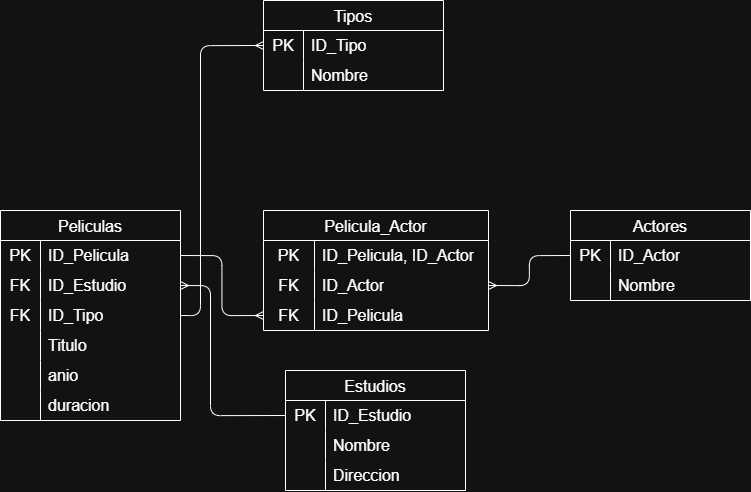

The diagram above was exported from draw.io. Its source (the exported page's mxGraphModel, read from the mxfile embedded in the PNG):
<mxGraphModel dx="4040" dy="2237" grid="1" gridSize="10" guides="1" tooltips="1" connect="1" arrows="1" fold="1" page="1" pageScale="1" pageWidth="850" pageHeight="1100" math="0" shadow="0">
  <root>
    <mxCell id="0" />
    <mxCell id="1" parent="0" />
    <mxCell id="cJCIDHlk7EvFyJTm_zxi-1" parent="1" style="shape=table;startSize=30;container=1;collapsible=0;childLayout=tableLayout;fixedRows=1;rowLines=0;fontStyle=0;strokeColor=default;fontSize=16;" value="Peliculas" vertex="1">
      <mxGeometry height="210" width="180" x="50" y="515" as="geometry" />
    </mxCell>
    <mxCell id="cJCIDHlk7EvFyJTm_zxi-2" parent="cJCIDHlk7EvFyJTm_zxi-1" style="shape=tableRow;horizontal=0;startSize=0;swimlaneHead=0;swimlaneBody=0;top=0;left=0;bottom=0;right=0;collapsible=0;dropTarget=0;fillColor=none;points=[[0,0.5],[1,0.5]];portConstraint=eastwest;strokeColor=inherit;fontSize=16;" value="" vertex="1">
      <mxGeometry height="30" width="180" y="30" as="geometry" />
    </mxCell>
    <mxCell id="cJCIDHlk7EvFyJTm_zxi-3" parent="cJCIDHlk7EvFyJTm_zxi-2" style="shape=partialRectangle;html=1;whiteSpace=wrap;connectable=0;fillColor=none;top=0;left=0;bottom=0;right=0;overflow=hidden;pointerEvents=1;strokeColor=inherit;fontSize=16;" value="PK" vertex="1">
      <mxGeometry height="30" width="40" as="geometry">
        <mxRectangle height="30" width="40" as="alternateBounds" />
      </mxGeometry>
    </mxCell>
    <mxCell id="cJCIDHlk7EvFyJTm_zxi-4" parent="cJCIDHlk7EvFyJTm_zxi-2" style="shape=partialRectangle;html=1;whiteSpace=wrap;connectable=0;fillColor=none;top=0;left=0;bottom=0;right=0;align=left;spacingLeft=6;overflow=hidden;strokeColor=inherit;fontSize=16;" value="ID_Pelicula" vertex="1">
      <mxGeometry height="30" width="140" x="40" as="geometry">
        <mxRectangle height="30" width="140" as="alternateBounds" />
      </mxGeometry>
    </mxCell>
    <mxCell id="cJCIDHlk7EvFyJTm_zxi-5" parent="cJCIDHlk7EvFyJTm_zxi-1" style="shape=tableRow;horizontal=0;startSize=0;swimlaneHead=0;swimlaneBody=0;top=0;left=0;bottom=0;right=0;collapsible=0;dropTarget=0;fillColor=none;points=[[0,0.5],[1,0.5]];portConstraint=eastwest;strokeColor=inherit;fontSize=16;" value="" vertex="1">
      <mxGeometry height="30" width="180" y="60" as="geometry" />
    </mxCell>
    <mxCell id="cJCIDHlk7EvFyJTm_zxi-6" parent="cJCIDHlk7EvFyJTm_zxi-5" style="shape=partialRectangle;html=1;whiteSpace=wrap;connectable=0;fillColor=none;top=0;left=0;bottom=0;right=0;overflow=hidden;strokeColor=inherit;fontSize=16;" value="FK" vertex="1">
      <mxGeometry height="30" width="40" as="geometry">
        <mxRectangle height="30" width="40" as="alternateBounds" />
      </mxGeometry>
    </mxCell>
    <mxCell id="cJCIDHlk7EvFyJTm_zxi-7" parent="cJCIDHlk7EvFyJTm_zxi-5" style="shape=partialRectangle;html=1;whiteSpace=wrap;connectable=0;fillColor=none;top=0;left=0;bottom=0;right=0;align=left;spacingLeft=6;overflow=hidden;strokeColor=inherit;fontSize=16;" value="ID_Estudio" vertex="1">
      <mxGeometry height="30" width="140" x="40" as="geometry">
        <mxRectangle height="30" width="140" as="alternateBounds" />
      </mxGeometry>
    </mxCell>
    <mxCell id="cJCIDHlk7EvFyJTm_zxi-8" parent="cJCIDHlk7EvFyJTm_zxi-1" style="shape=tableRow;horizontal=0;startSize=0;swimlaneHead=0;swimlaneBody=0;top=0;left=0;bottom=0;right=0;collapsible=0;dropTarget=0;fillColor=none;points=[[0,0.5],[1,0.5]];portConstraint=eastwest;strokeColor=inherit;fontSize=16;" value="" vertex="1">
      <mxGeometry height="30" width="180" y="90" as="geometry" />
    </mxCell>
    <mxCell id="cJCIDHlk7EvFyJTm_zxi-9" parent="cJCIDHlk7EvFyJTm_zxi-8" style="shape=partialRectangle;html=1;whiteSpace=wrap;connectable=0;fillColor=none;top=0;left=0;bottom=0;right=0;overflow=hidden;strokeColor=inherit;fontSize=16;" value="FK" vertex="1">
      <mxGeometry height="30" width="40" as="geometry">
        <mxRectangle height="30" width="40" as="alternateBounds" />
      </mxGeometry>
    </mxCell>
    <mxCell id="cJCIDHlk7EvFyJTm_zxi-10" parent="cJCIDHlk7EvFyJTm_zxi-8" style="shape=partialRectangle;html=1;whiteSpace=wrap;connectable=0;fillColor=none;top=0;left=0;bottom=0;right=0;align=left;spacingLeft=6;overflow=hidden;strokeColor=inherit;fontSize=16;" value="ID_Tipo" vertex="1">
      <mxGeometry height="30" width="140" x="40" as="geometry">
        <mxRectangle height="30" width="140" as="alternateBounds" />
      </mxGeometry>
    </mxCell>
    <mxCell id="cJCIDHlk7EvFyJTm_zxi-11" parent="cJCIDHlk7EvFyJTm_zxi-1" style="shape=tableRow;horizontal=0;startSize=0;swimlaneHead=0;swimlaneBody=0;top=0;left=0;bottom=0;right=0;collapsible=0;dropTarget=0;fillColor=none;points=[[0,0.5],[1,0.5]];portConstraint=eastwest;strokeColor=inherit;fontSize=16;" vertex="1">
      <mxGeometry height="30" width="180" y="120" as="geometry" />
    </mxCell>
    <mxCell id="cJCIDHlk7EvFyJTm_zxi-12" parent="cJCIDHlk7EvFyJTm_zxi-11" style="shape=partialRectangle;html=1;whiteSpace=wrap;connectable=0;fillColor=none;top=0;left=0;bottom=0;right=0;overflow=hidden;strokeColor=inherit;fontSize=16;" vertex="1">
      <mxGeometry height="30" width="40" as="geometry">
        <mxRectangle height="30" width="40" as="alternateBounds" />
      </mxGeometry>
    </mxCell>
    <mxCell id="cJCIDHlk7EvFyJTm_zxi-13" parent="cJCIDHlk7EvFyJTm_zxi-11" style="shape=partialRectangle;html=1;whiteSpace=wrap;connectable=0;fillColor=none;top=0;left=0;bottom=0;right=0;align=left;spacingLeft=6;overflow=hidden;strokeColor=inherit;fontSize=16;" value="Titulo" vertex="1">
      <mxGeometry height="30" width="140" x="40" as="geometry">
        <mxRectangle height="30" width="140" as="alternateBounds" />
      </mxGeometry>
    </mxCell>
    <mxCell id="cJCIDHlk7EvFyJTm_zxi-14" parent="cJCIDHlk7EvFyJTm_zxi-1" style="shape=tableRow;horizontal=0;startSize=0;swimlaneHead=0;swimlaneBody=0;top=0;left=0;bottom=0;right=0;collapsible=0;dropTarget=0;fillColor=none;points=[[0,0.5],[1,0.5]];portConstraint=eastwest;strokeColor=inherit;fontSize=16;" vertex="1">
      <mxGeometry height="30" width="180" y="150" as="geometry" />
    </mxCell>
    <mxCell id="cJCIDHlk7EvFyJTm_zxi-15" parent="cJCIDHlk7EvFyJTm_zxi-14" style="shape=partialRectangle;html=1;whiteSpace=wrap;connectable=0;fillColor=none;top=0;left=0;bottom=0;right=0;overflow=hidden;strokeColor=inherit;fontSize=16;" vertex="1">
      <mxGeometry height="30" width="40" as="geometry">
        <mxRectangle height="30" width="40" as="alternateBounds" />
      </mxGeometry>
    </mxCell>
    <mxCell id="cJCIDHlk7EvFyJTm_zxi-16" parent="cJCIDHlk7EvFyJTm_zxi-14" style="shape=partialRectangle;html=1;whiteSpace=wrap;connectable=0;fillColor=none;top=0;left=0;bottom=0;right=0;align=left;spacingLeft=6;overflow=hidden;strokeColor=inherit;fontSize=16;" value="anio" vertex="1">
      <mxGeometry height="30" width="140" x="40" as="geometry">
        <mxRectangle height="30" width="140" as="alternateBounds" />
      </mxGeometry>
    </mxCell>
    <mxCell id="cJCIDHlk7EvFyJTm_zxi-17" parent="cJCIDHlk7EvFyJTm_zxi-1" style="shape=tableRow;horizontal=0;startSize=0;swimlaneHead=0;swimlaneBody=0;top=0;left=0;bottom=0;right=0;collapsible=0;dropTarget=0;fillColor=none;points=[[0,0.5],[1,0.5]];portConstraint=eastwest;strokeColor=inherit;fontSize=16;" vertex="1">
      <mxGeometry height="30" width="180" y="180" as="geometry" />
    </mxCell>
    <mxCell id="cJCIDHlk7EvFyJTm_zxi-18" parent="cJCIDHlk7EvFyJTm_zxi-17" style="shape=partialRectangle;html=1;whiteSpace=wrap;connectable=0;fillColor=none;top=0;left=0;bottom=0;right=0;overflow=hidden;strokeColor=inherit;fontSize=16;" vertex="1">
      <mxGeometry height="30" width="40" as="geometry">
        <mxRectangle height="30" width="40" as="alternateBounds" />
      </mxGeometry>
    </mxCell>
    <mxCell id="cJCIDHlk7EvFyJTm_zxi-19" parent="cJCIDHlk7EvFyJTm_zxi-17" style="shape=partialRectangle;html=1;whiteSpace=wrap;connectable=0;fillColor=none;top=0;left=0;bottom=0;right=0;align=left;spacingLeft=6;overflow=hidden;strokeColor=inherit;fontSize=16;" value="duracion" vertex="1">
      <mxGeometry height="30" width="140" x="40" as="geometry">
        <mxRectangle height="30" width="140" as="alternateBounds" />
      </mxGeometry>
    </mxCell>
    <mxCell id="cJCIDHlk7EvFyJTm_zxi-35" parent="1" style="shape=table;startSize=30;container=1;collapsible=0;childLayout=tableLayout;fixedRows=1;rowLines=0;fontStyle=0;strokeColor=default;fontSize=16;" value="Estudios" vertex="1">
      <mxGeometry height="120" width="180" x="335" y="675" as="geometry" />
    </mxCell>
    <mxCell id="cJCIDHlk7EvFyJTm_zxi-36" parent="cJCIDHlk7EvFyJTm_zxi-35" style="shape=tableRow;horizontal=0;startSize=0;swimlaneHead=0;swimlaneBody=0;top=0;left=0;bottom=0;right=0;collapsible=0;dropTarget=0;fillColor=none;points=[[0,0.5],[1,0.5]];portConstraint=eastwest;strokeColor=inherit;fontSize=16;" value="" vertex="1">
      <mxGeometry height="30" width="180" y="30" as="geometry" />
    </mxCell>
    <mxCell id="cJCIDHlk7EvFyJTm_zxi-37" parent="cJCIDHlk7EvFyJTm_zxi-36" style="shape=partialRectangle;html=1;whiteSpace=wrap;connectable=0;fillColor=none;top=0;left=0;bottom=0;right=0;overflow=hidden;pointerEvents=1;strokeColor=inherit;fontSize=16;" value="PK" vertex="1">
      <mxGeometry height="30" width="40" as="geometry">
        <mxRectangle height="30" width="40" as="alternateBounds" />
      </mxGeometry>
    </mxCell>
    <mxCell id="cJCIDHlk7EvFyJTm_zxi-38" parent="cJCIDHlk7EvFyJTm_zxi-36" style="shape=partialRectangle;html=1;whiteSpace=wrap;connectable=0;fillColor=none;top=0;left=0;bottom=0;right=0;align=left;spacingLeft=6;overflow=hidden;strokeColor=inherit;fontSize=16;" value="ID_Estudio" vertex="1">
      <mxGeometry height="30" width="140" x="40" as="geometry">
        <mxRectangle height="30" width="140" as="alternateBounds" />
      </mxGeometry>
    </mxCell>
    <mxCell id="cJCIDHlk7EvFyJTm_zxi-39" parent="cJCIDHlk7EvFyJTm_zxi-35" style="shape=tableRow;horizontal=0;startSize=0;swimlaneHead=0;swimlaneBody=0;top=0;left=0;bottom=0;right=0;collapsible=0;dropTarget=0;fillColor=none;points=[[0,0.5],[1,0.5]];portConstraint=eastwest;strokeColor=inherit;fontSize=16;" value="" vertex="1">
      <mxGeometry height="30" width="180" y="60" as="geometry" />
    </mxCell>
    <mxCell id="cJCIDHlk7EvFyJTm_zxi-40" parent="cJCIDHlk7EvFyJTm_zxi-39" style="shape=partialRectangle;html=1;whiteSpace=wrap;connectable=0;fillColor=none;top=0;left=0;bottom=0;right=0;overflow=hidden;strokeColor=inherit;fontSize=16;" value="" vertex="1">
      <mxGeometry height="30" width="40" as="geometry">
        <mxRectangle height="30" width="40" as="alternateBounds" />
      </mxGeometry>
    </mxCell>
    <mxCell id="cJCIDHlk7EvFyJTm_zxi-41" parent="cJCIDHlk7EvFyJTm_zxi-39" style="shape=partialRectangle;html=1;whiteSpace=wrap;connectable=0;fillColor=none;top=0;left=0;bottom=0;right=0;align=left;spacingLeft=6;overflow=hidden;strokeColor=inherit;fontSize=16;" value="Nombre" vertex="1">
      <mxGeometry height="30" width="140" x="40" as="geometry">
        <mxRectangle height="30" width="140" as="alternateBounds" />
      </mxGeometry>
    </mxCell>
    <mxCell id="cJCIDHlk7EvFyJTm_zxi-42" parent="cJCIDHlk7EvFyJTm_zxi-35" style="shape=tableRow;horizontal=0;startSize=0;swimlaneHead=0;swimlaneBody=0;top=0;left=0;bottom=0;right=0;collapsible=0;dropTarget=0;fillColor=none;points=[[0,0.5],[1,0.5]];portConstraint=eastwest;strokeColor=inherit;fontSize=16;" value="" vertex="1">
      <mxGeometry height="30" width="180" y="90" as="geometry" />
    </mxCell>
    <mxCell id="cJCIDHlk7EvFyJTm_zxi-43" parent="cJCIDHlk7EvFyJTm_zxi-42" style="shape=partialRectangle;html=1;whiteSpace=wrap;connectable=0;fillColor=none;top=0;left=0;bottom=0;right=0;overflow=hidden;strokeColor=inherit;fontSize=16;" value="" vertex="1">
      <mxGeometry height="30" width="40" as="geometry">
        <mxRectangle height="30" width="40" as="alternateBounds" />
      </mxGeometry>
    </mxCell>
    <mxCell id="cJCIDHlk7EvFyJTm_zxi-44" parent="cJCIDHlk7EvFyJTm_zxi-42" style="shape=partialRectangle;html=1;whiteSpace=wrap;connectable=0;fillColor=none;top=0;left=0;bottom=0;right=0;align=left;spacingLeft=6;overflow=hidden;strokeColor=inherit;fontSize=16;" value="Direccion" vertex="1">
      <mxGeometry height="30" width="140" x="40" as="geometry">
        <mxRectangle height="30" width="140" as="alternateBounds" />
      </mxGeometry>
    </mxCell>
    <mxCell id="cJCIDHlk7EvFyJTm_zxi-45" parent="1" style="shape=table;startSize=30;container=1;collapsible=0;childLayout=tableLayout;fixedRows=1;rowLines=0;fontStyle=0;strokeColor=default;fontSize=16;" value="Actores" vertex="1">
      <mxGeometry height="90" width="180" x="620" y="515" as="geometry" />
    </mxCell>
    <mxCell id="cJCIDHlk7EvFyJTm_zxi-46" parent="cJCIDHlk7EvFyJTm_zxi-45" style="shape=tableRow;horizontal=0;startSize=0;swimlaneHead=0;swimlaneBody=0;top=0;left=0;bottom=0;right=0;collapsible=0;dropTarget=0;fillColor=none;points=[[0,0.5],[1,0.5]];portConstraint=eastwest;strokeColor=inherit;fontSize=16;" value="" vertex="1">
      <mxGeometry height="30" width="180" y="30" as="geometry" />
    </mxCell>
    <mxCell id="cJCIDHlk7EvFyJTm_zxi-47" parent="cJCIDHlk7EvFyJTm_zxi-46" style="shape=partialRectangle;html=1;whiteSpace=wrap;connectable=0;fillColor=none;top=0;left=0;bottom=0;right=0;overflow=hidden;pointerEvents=1;strokeColor=inherit;fontSize=16;" value="PK" vertex="1">
      <mxGeometry height="30" width="40" as="geometry">
        <mxRectangle height="30" width="40" as="alternateBounds" />
      </mxGeometry>
    </mxCell>
    <mxCell id="cJCIDHlk7EvFyJTm_zxi-48" parent="cJCIDHlk7EvFyJTm_zxi-46" style="shape=partialRectangle;html=1;whiteSpace=wrap;connectable=0;fillColor=none;top=0;left=0;bottom=0;right=0;align=left;spacingLeft=6;overflow=hidden;strokeColor=inherit;fontSize=16;" value="ID_Actor" vertex="1">
      <mxGeometry height="30" width="140" x="40" as="geometry">
        <mxRectangle height="30" width="140" as="alternateBounds" />
      </mxGeometry>
    </mxCell>
    <mxCell id="cJCIDHlk7EvFyJTm_zxi-49" parent="cJCIDHlk7EvFyJTm_zxi-45" style="shape=tableRow;horizontal=0;startSize=0;swimlaneHead=0;swimlaneBody=0;top=0;left=0;bottom=0;right=0;collapsible=0;dropTarget=0;fillColor=none;points=[[0,0.5],[1,0.5]];portConstraint=eastwest;strokeColor=inherit;fontSize=16;" value="" vertex="1">
      <mxGeometry height="30" width="180" y="60" as="geometry" />
    </mxCell>
    <mxCell id="cJCIDHlk7EvFyJTm_zxi-50" parent="cJCIDHlk7EvFyJTm_zxi-49" style="shape=partialRectangle;html=1;whiteSpace=wrap;connectable=0;fillColor=none;top=0;left=0;bottom=0;right=0;overflow=hidden;strokeColor=inherit;fontSize=16;" value="" vertex="1">
      <mxGeometry height="30" width="40" as="geometry">
        <mxRectangle height="30" width="40" as="alternateBounds" />
      </mxGeometry>
    </mxCell>
    <mxCell id="cJCIDHlk7EvFyJTm_zxi-51" parent="cJCIDHlk7EvFyJTm_zxi-49" style="shape=partialRectangle;html=1;whiteSpace=wrap;connectable=0;fillColor=none;top=0;left=0;bottom=0;right=0;align=left;spacingLeft=6;overflow=hidden;strokeColor=inherit;fontSize=16;" value="Nombre" vertex="1">
      <mxGeometry height="30" width="140" x="40" as="geometry">
        <mxRectangle height="30" width="140" as="alternateBounds" />
      </mxGeometry>
    </mxCell>
    <mxCell id="cJCIDHlk7EvFyJTm_zxi-55" parent="1" style="shape=table;startSize=30;container=1;collapsible=0;childLayout=tableLayout;fixedRows=1;rowLines=0;fontStyle=0;strokeColor=default;fontSize=16;" value="Pelicula_Actor" vertex="1">
      <mxGeometry height="120" width="225" x="313" y="515" as="geometry" />
    </mxCell>
    <mxCell id="cJCIDHlk7EvFyJTm_zxi-56" parent="cJCIDHlk7EvFyJTm_zxi-55" style="shape=tableRow;horizontal=0;startSize=0;swimlaneHead=0;swimlaneBody=0;top=0;left=0;bottom=0;right=0;collapsible=0;dropTarget=0;fillColor=none;points=[[0,0.5],[1,0.5]];portConstraint=eastwest;strokeColor=inherit;fontSize=16;" value="" vertex="1">
      <mxGeometry height="30" width="225" y="30" as="geometry" />
    </mxCell>
    <mxCell id="cJCIDHlk7EvFyJTm_zxi-57" parent="cJCIDHlk7EvFyJTm_zxi-56" style="shape=partialRectangle;html=1;whiteSpace=wrap;connectable=0;fillColor=none;top=0;left=0;bottom=0;right=0;overflow=hidden;pointerEvents=1;strokeColor=inherit;fontSize=16;" value="PK" vertex="1">
      <mxGeometry height="30" width="51" as="geometry">
        <mxRectangle height="30" width="51" as="alternateBounds" />
      </mxGeometry>
    </mxCell>
    <mxCell id="cJCIDHlk7EvFyJTm_zxi-58" parent="cJCIDHlk7EvFyJTm_zxi-56" style="shape=partialRectangle;html=1;whiteSpace=wrap;connectable=0;fillColor=none;top=0;left=0;bottom=0;right=0;align=left;spacingLeft=6;overflow=hidden;strokeColor=inherit;fontSize=16;" value="ID_Pelicula, ID_Actor" vertex="1">
      <mxGeometry height="30" width="174" x="51" as="geometry">
        <mxRectangle height="30" width="174" as="alternateBounds" />
      </mxGeometry>
    </mxCell>
    <mxCell id="cJCIDHlk7EvFyJTm_zxi-59" parent="cJCIDHlk7EvFyJTm_zxi-55" style="shape=tableRow;horizontal=0;startSize=0;swimlaneHead=0;swimlaneBody=0;top=0;left=0;bottom=0;right=0;collapsible=0;dropTarget=0;fillColor=none;points=[[0,0.5],[1,0.5]];portConstraint=eastwest;strokeColor=inherit;fontSize=16;" value="" vertex="1">
      <mxGeometry height="30" width="225" y="60" as="geometry" />
    </mxCell>
    <mxCell id="cJCIDHlk7EvFyJTm_zxi-60" parent="cJCIDHlk7EvFyJTm_zxi-59" style="shape=partialRectangle;html=1;whiteSpace=wrap;connectable=0;fillColor=none;top=0;left=0;bottom=0;right=0;overflow=hidden;strokeColor=inherit;fontSize=16;" value="FK" vertex="1">
      <mxGeometry height="30" width="51" as="geometry">
        <mxRectangle height="30" width="51" as="alternateBounds" />
      </mxGeometry>
    </mxCell>
    <mxCell id="cJCIDHlk7EvFyJTm_zxi-61" parent="cJCIDHlk7EvFyJTm_zxi-59" style="shape=partialRectangle;html=1;whiteSpace=wrap;connectable=0;fillColor=none;top=0;left=0;bottom=0;right=0;align=left;spacingLeft=6;overflow=hidden;strokeColor=inherit;fontSize=16;" value="ID_Actor" vertex="1">
      <mxGeometry height="30" width="174" x="51" as="geometry">
        <mxRectangle height="30" width="174" as="alternateBounds" />
      </mxGeometry>
    </mxCell>
    <mxCell id="cJCIDHlk7EvFyJTm_zxi-62" parent="cJCIDHlk7EvFyJTm_zxi-55" style="shape=tableRow;horizontal=0;startSize=0;swimlaneHead=0;swimlaneBody=0;top=0;left=0;bottom=0;right=0;collapsible=0;dropTarget=0;fillColor=none;points=[[0,0.5],[1,0.5]];portConstraint=eastwest;strokeColor=inherit;fontSize=16;" vertex="1">
      <mxGeometry height="30" width="225" y="90" as="geometry" />
    </mxCell>
    <mxCell id="cJCIDHlk7EvFyJTm_zxi-63" parent="cJCIDHlk7EvFyJTm_zxi-62" style="shape=partialRectangle;html=1;whiteSpace=wrap;connectable=0;fillColor=none;top=0;left=0;bottom=0;right=0;overflow=hidden;strokeColor=inherit;fontSize=16;" value="FK" vertex="1">
      <mxGeometry height="30" width="51" as="geometry">
        <mxRectangle height="30" width="51" as="alternateBounds" />
      </mxGeometry>
    </mxCell>
    <mxCell id="cJCIDHlk7EvFyJTm_zxi-64" parent="cJCIDHlk7EvFyJTm_zxi-62" style="shape=partialRectangle;html=1;whiteSpace=wrap;connectable=0;fillColor=none;top=0;left=0;bottom=0;right=0;align=left;spacingLeft=6;overflow=hidden;strokeColor=inherit;fontSize=16;" value="ID_Pelicula" vertex="1">
      <mxGeometry height="30" width="174" x="51" as="geometry">
        <mxRectangle height="30" width="174" as="alternateBounds" />
      </mxGeometry>
    </mxCell>
    <mxCell id="cJCIDHlk7EvFyJTm_zxi-65" edge="1" parent="1" source="cJCIDHlk7EvFyJTm_zxi-2" style="endArrow=ERmany;html=1;rounded=1;exitX=1;exitY=0.5;exitDx=0;exitDy=0;entryX=0;entryY=0.5;entryDx=0;entryDy=0;edgeStyle=orthogonalEdgeStyle;curved=0;endFill=0;" target="cJCIDHlk7EvFyJTm_zxi-62" value="">
      <mxGeometry height="50" relative="1" width="50" as="geometry">
        <mxPoint x="350" y="595" as="sourcePoint" />
        <mxPoint x="400" y="545" as="targetPoint" />
      </mxGeometry>
    </mxCell>
    <mxCell id="cJCIDHlk7EvFyJTm_zxi-66" edge="1" parent="1" source="cJCIDHlk7EvFyJTm_zxi-46" style="endArrow=ERmany;html=1;rounded=1;exitX=0;exitY=0.5;exitDx=0;exitDy=0;entryX=1;entryY=0.5;entryDx=0;entryDy=0;edgeStyle=orthogonalEdgeStyle;curved=0;endFill=0;startArrow=none;startFill=0;" target="cJCIDHlk7EvFyJTm_zxi-59" value="">
      <mxGeometry height="50" relative="1" width="50" as="geometry">
        <mxPoint x="450" y="595" as="sourcePoint" />
        <mxPoint x="533" y="655" as="targetPoint" />
      </mxGeometry>
    </mxCell>
    <mxCell id="cJCIDHlk7EvFyJTm_zxi-67" edge="1" parent="1" source="cJCIDHlk7EvFyJTm_zxi-5" style="endArrow=none;html=1;rounded=1;exitX=1;exitY=0.5;exitDx=0;exitDy=0;entryX=0;entryY=0.5;entryDx=0;entryDy=0;edgeStyle=orthogonalEdgeStyle;endFill=0;startArrow=ERmany;startFill=0;" target="cJCIDHlk7EvFyJTm_zxi-36" value="">
      <mxGeometry height="50" relative="1" width="50" as="geometry">
        <Array as="points">
          <mxPoint x="260" y="590" />
          <mxPoint x="260" y="720" />
        </Array>
        <mxPoint x="340" y="785" as="sourcePoint" />
        <mxPoint x="390" y="735" as="targetPoint" />
      </mxGeometry>
    </mxCell>
    <mxCell id="cJCIDHlk7EvFyJTm_zxi-68" parent="1" style="shape=table;startSize=30;container=1;collapsible=0;childLayout=tableLayout;fixedRows=1;rowLines=0;fontStyle=0;strokeColor=default;fontSize=16;" value="Tipos" vertex="1">
      <mxGeometry height="90" width="180" x="313" y="305" as="geometry" />
    </mxCell>
    <mxCell id="cJCIDHlk7EvFyJTm_zxi-69" parent="cJCIDHlk7EvFyJTm_zxi-68" style="shape=tableRow;horizontal=0;startSize=0;swimlaneHead=0;swimlaneBody=0;top=0;left=0;bottom=0;right=0;collapsible=0;dropTarget=0;fillColor=none;points=[[0,0.5],[1,0.5]];portConstraint=eastwest;strokeColor=inherit;fontSize=16;" value="" vertex="1">
      <mxGeometry height="30" width="180" y="30" as="geometry" />
    </mxCell>
    <mxCell id="cJCIDHlk7EvFyJTm_zxi-70" parent="cJCIDHlk7EvFyJTm_zxi-69" style="shape=partialRectangle;html=1;whiteSpace=wrap;connectable=0;fillColor=none;top=0;left=0;bottom=0;right=0;overflow=hidden;pointerEvents=1;strokeColor=inherit;fontSize=16;" value="PK" vertex="1">
      <mxGeometry height="30" width="40" as="geometry">
        <mxRectangle height="30" width="40" as="alternateBounds" />
      </mxGeometry>
    </mxCell>
    <mxCell id="cJCIDHlk7EvFyJTm_zxi-71" parent="cJCIDHlk7EvFyJTm_zxi-69" style="shape=partialRectangle;html=1;whiteSpace=wrap;connectable=0;fillColor=none;top=0;left=0;bottom=0;right=0;align=left;spacingLeft=6;overflow=hidden;strokeColor=inherit;fontSize=16;" value="ID_Tipo" vertex="1">
      <mxGeometry height="30" width="140" x="40" as="geometry">
        <mxRectangle height="30" width="140" as="alternateBounds" />
      </mxGeometry>
    </mxCell>
    <mxCell id="cJCIDHlk7EvFyJTm_zxi-72" parent="cJCIDHlk7EvFyJTm_zxi-68" style="shape=tableRow;horizontal=0;startSize=0;swimlaneHead=0;swimlaneBody=0;top=0;left=0;bottom=0;right=0;collapsible=0;dropTarget=0;fillColor=none;points=[[0,0.5],[1,0.5]];portConstraint=eastwest;strokeColor=inherit;fontSize=16;" value="" vertex="1">
      <mxGeometry height="30" width="180" y="60" as="geometry" />
    </mxCell>
    <mxCell id="cJCIDHlk7EvFyJTm_zxi-73" parent="cJCIDHlk7EvFyJTm_zxi-72" style="shape=partialRectangle;html=1;whiteSpace=wrap;connectable=0;fillColor=none;top=0;left=0;bottom=0;right=0;overflow=hidden;strokeColor=inherit;fontSize=16;" value="" vertex="1">
      <mxGeometry height="30" width="40" as="geometry">
        <mxRectangle height="30" width="40" as="alternateBounds" />
      </mxGeometry>
    </mxCell>
    <mxCell id="cJCIDHlk7EvFyJTm_zxi-74" parent="cJCIDHlk7EvFyJTm_zxi-72" style="shape=partialRectangle;html=1;whiteSpace=wrap;connectable=0;fillColor=none;top=0;left=0;bottom=0;right=0;align=left;spacingLeft=6;overflow=hidden;strokeColor=inherit;fontSize=16;" value="Nombre" vertex="1">
      <mxGeometry height="30" width="140" x="40" as="geometry">
        <mxRectangle height="30" width="140" as="alternateBounds" />
      </mxGeometry>
    </mxCell>
    <mxCell id="cJCIDHlk7EvFyJTm_zxi-78" edge="1" parent="1" source="cJCIDHlk7EvFyJTm_zxi-8" style="endArrow=ERmany;html=1;rounded=1;exitX=1;exitY=0.5;exitDx=0;exitDy=0;entryX=0;entryY=0.5;entryDx=0;entryDy=0;endFill=0;edgeStyle=orthogonalEdgeStyle;" target="cJCIDHlk7EvFyJTm_zxi-69" value="">
      <mxGeometry height="50" relative="1" width="50" as="geometry">
        <Array as="points">
          <mxPoint x="250" y="620" />
          <mxPoint x="250" y="350" />
        </Array>
        <mxPoint x="330" y="525" as="sourcePoint" />
        <mxPoint x="380" y="475" as="targetPoint" />
      </mxGeometry>
    </mxCell>
  </root>
</mxGraphModel>